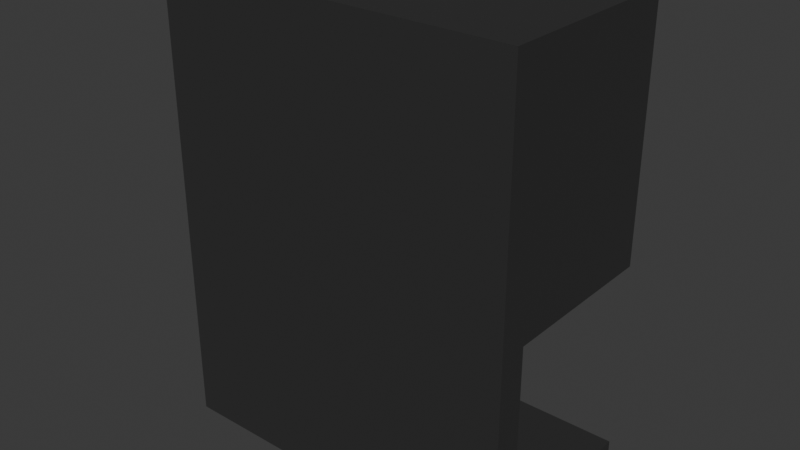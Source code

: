 # Source: pour_machine.blend  (saved by Blender 4.4.30; exported with 4.5.12 LTS)
import bpy
from mathutils import Matrix  # noqa: F401  (used for matrix-valued properties, if any)

bpy.ops.wm.read_factory_settings(use_empty=True)
scene = bpy.context.scene
scene.name = 'Scene'

# ---- collections
col_collection = bpy.data.collections.new('Collection'); scene.collection.children.link(col_collection)

# ---- materials (node trees are filled in below, after node groups)
mat_material_001 = bpy.data.materials.new('Material.001')
mat_material_002 = bpy.data.materials.new('Material.002')

# ---- material node trees
mat_material_001.use_nodes = True; mat_material_001.node_tree.nodes.clear()
_N = mat_material_001.node_tree.nodes; _L = mat_material_001.node_tree.links
n0 = _N.new('ShaderNodeBsdfPrincipled'); n0.name = 'Principled BSDF'; n0.location = (10, 300)
n0.inputs[0].default_value = (0.07794, 0.07794, 0.07794, 1.0)
n0.inputs[1].default_value = 0.6227
n1 = _N.new('ShaderNodeOutputMaterial'); n1.name = 'Material Output'; n1.location = (300, 300)
_L.new(n0.outputs[0], n1.inputs[0])
n1.is_active_output = True
mat_material_002.use_nodes = True; mat_material_002.node_tree.nodes.clear()
_N = mat_material_002.node_tree.nodes; _L = mat_material_002.node_tree.links
n0 = _N.new('ShaderNodeBsdfPrincipled'); n0.name = 'Principled BSDF'; n0.location = (10, 300)
n0.inputs[0].default_value = (0.0, 0.0, 0.0, 1.0)
n0.inputs[2].default_value = 1.0
n1 = _N.new('ShaderNodeOutputMaterial'); n1.name = 'Material Output'; n1.location = (300, 300)
_L.new(n0.outputs[0], n1.inputs[0])
n1.is_active_output = True

# ---- world
world_world = bpy.data.worlds.new('World'); scene.world = world_world
world_world.use_nodes = True; world_world.node_tree.nodes.clear()
_N = world_world.node_tree.nodes; _L = world_world.node_tree.links
n0 = _N.new('ShaderNodeOutputWorld'); n0.name = 'World Output'; n0.location = (300, 300)
n1 = _N.new('ShaderNodeBackground'); n1.name = 'Background'; n1.location = (10, 300)
n1.inputs[0].default_value = (0.05088, 0.05088, 0.05088, 1.0)
_L.new(n1.outputs[0], n0.inputs[0])
n0.is_active_output = True
world_world.color = (0.05088, 0.05088, 0.05088)
world_world.sun_shadow_jitter_overblur = 0.0

# ---- meshes
me_cube_001 = bpy.data.meshes.new('Cube.001')
me_cube_001.from_pydata([(-0.25, -0.25, -0.04964), (-0.25, -0.25, 0.25), (-0.25, 0.25, -0.04964), (-0.25, 0.25, 0.25), (0.25, -0.25, -0.04964), (0.25, -0.25, 0.25), (0.25, 0.25, -0.04964), (0.25, 0.25, 0.25), (-0.25, -0.1775, -0.04964), (0.25, -0.1775, -0.04964), (-0.25, -0.1775, -0.3037), (-0.25, -0.25, -0.3037), (0.25, -0.25, -0.3037), (0.25, -0.1775, -0.3037), (-0.25, -0.1775, -0.3037), (0.25, -0.1775, -0.3037), (-0.25, 0.2415, -0.3037), (0.25, 0.2415, -0.3037), (-0.25, -0.1775, -0.2781), (0.25, -0.1775, -0.2781), (-0.25, 0.2415, -0.2781), (0.25, 0.2415, -0.2781)], [], [(0, 1, 3, 2, 8), (2, 3, 7, 6), (6, 7, 5, 4, 9), (4, 5, 1, 0), (2, 6, 9, 8), (7, 3, 1, 5), (9, 4, 12, 13), (10, 13, 12, 11), (0, 8, 10, 11), (8, 9, 13, 10), (4, 0, 11, 12), (10, 13, 15, 14), (16, 14, 18, 20), (18, 19, 21, 20), (14, 15, 19, 18), (15, 17, 21, 19), (17, 16, 20, 21), (16, 17, 15, 13, 14, 10)])
_uv = me_cube_001.uv_layers.new(name='UVMap')
_uv.uv.foreach_set('vector', [0.375, 0.0, 0.625, 0.0, 0.625, 0.25, 0.375, 0.25, 0.375, 0.03627, 0.375, 0.25, 0.625, 0.25, 0.625, 0.5, 0.375, 0.5, 0.375, 0.5, 0.625, 0.5, 0.625, 0.75, 0.375, 0.75, 0.375, 0.7137, 0.375, 0.75, 0.625, 0.75, 0.625, 1.0, 0.375, 1.0, 0.125, 0.5, 0.375, 0.5, 0.375, 0.7137, 0.125, 0.7137, 0.625, 0.5, 0.875, 0.5, 0.875, 0.75, 0.625, 0.75, 0.375, 0.7137, 0.375, 0.75, 0.375, 0.75, 0.375, 0.7137, 0.125, 0.7137, 0.375, 0.7137, 0.375, 0.75, 0.125, 0.75, 0.375, 0.0, 0.375, 0.03627, 0.375, 0.03627, 0.375, 0.0, 0.125, 0.7137, 0.375, 0.7137, 0.375, 0.7137, 0.125, 0.7137, 0.375, 0.75, 0.375, 1.0, 0.375, 1.0, 0.375, 0.75, 0.125, 0.7137, 0.375, 0.7137, 0.375, 0.7137, 0.125, 0.7137, 0.0, 0.0, 0.0, 0.0, 0.0, 0.0, 0.0, 0.0, 0.125, 0.7137, 0.375, 0.7137, 0.375, 0.7137, 0.125, 0.7137, 0.125, 0.7137, 0.375, 0.7137, 0.375, 0.7137, 0.125, 0.7137, 0.0, 0.0, 0.0, 0.0, 0.0, 0.0, 0.0, 0.0, 0.0, 0.0, 0.0, 0.0, 0.0, 0.0, 0.0, 0.0, 0.0, 0.0, 0.0, 0.0, 0.0, 0.0, 0.375, 0.7137, 0.125, 0.7137, 0.125, 0.7137])
me_cube_001.materials.append(mat_material_001)
me_cube_001.update()
me_cube = bpy.data.meshes.new('Cube')
me_cube.from_pydata([(-1.0, -1.0, -1.0), (-1.0, -1.0, 1.0), (-1.0, 1.0, -1.0), (-1.0, 1.0, 1.0), (1.0, -1.0, -1.0), (1.0, -1.0, 1.0), (1.0, 1.0, -1.0), (1.0, 1.0, 1.0)], [], [(0, 1, 3, 2), (2, 3, 7, 6), (6, 7, 5, 4), (4, 5, 1, 0), (2, 6, 4, 0), (7, 3, 1, 5)])
_uv = me_cube.uv_layers.new(name='UVMap')
_uv.uv.foreach_set('vector', [0.375, 0.0, 0.625, 0.0, 0.625, 0.25, 0.375, 0.25, 0.375, 0.25, 0.625, 0.25, 0.625, 0.5, 0.375, 0.5, 0.375, 0.5, 0.625, 0.5, 0.625, 0.75, 0.375, 0.75, 0.375, 0.75, 0.625, 0.75, 0.625, 1.0, 0.375, 1.0, 0.125, 0.5, 0.375, 0.5, 0.375, 0.75, 0.125, 0.75, 0.625, 0.5, 0.875, 0.5, 0.875, 0.75, 0.625, 0.75])
me_cube.materials.append(mat_material_002)
me_cube.update()

# ---- objects
ob_cube = bpy.data.objects.new('Cube', me_cube_001)
ob_cube_001 = bpy.data.objects.new('Cube.001', me_cube)

# ---- transforms, parenting, visibility, modifiers, constraints
ob_cube.location = (0.0, 0.01743, 0.0)
ob_cube.scale = (2.46, 1.322, 2.832)
ob_cube_001.location = (-0.3338, 0.06616, 0.0)
ob_cube_001.scale = (0.295, 0.2863, 0.0216)
_m = ob_cube_001.modifiers.new('Array', 'ARRAY')
_m.count = 4
_m.use_constant_offset = True
_m.constant_offset_displace = (0.0, 0.0, 4.0)
_m.use_relative_offset = False

# ---- collection membership
col_collection.objects.link(ob_cube)
col_collection.objects.link(ob_cube_001)

# ---- scene / render settings (as saved in the file)
scene.frame_start = 1; scene.frame_end = 250; scene.frame_set(1)
scene.render.engine = 'BLENDER_EEVEE_NEXT'
bpy.context.view_layer.update()

# ---- added for rendering (the .blend has no active camera and no usable light): camera, sun
cam_auto = bpy.data.cameras.new('AutoCamera')
cam_auto.lens = 50.0
cam_auto.sensor_width = 36.0
cam_auto.clip_end = 1000.0
ob_auto_camera = bpy.data.objects.new('AutoCamera', cam_auto)
scene.collection.objects.link(ob_auto_camera)
ob_auto_camera.location = (1.94472, -2.32231, 1.48521)
ob_auto_camera.rotation_euler = (1.09748, -7.21219e-08, 0.694738)
scene.camera = ob_auto_camera
light_auto_sun = bpy.data.lights.new('AutoSun', 'SUN')
light_auto_sun.energy = 3.0
light_auto_sun.angle = 0.0523599
ob_auto_sun = bpy.data.objects.new('AutoSun', light_auto_sun)
scene.collection.objects.link(ob_auto_sun)
ob_auto_sun.rotation_euler = (0.872665, 0.174533, 0.523599)
bpy.context.view_layer.update()
